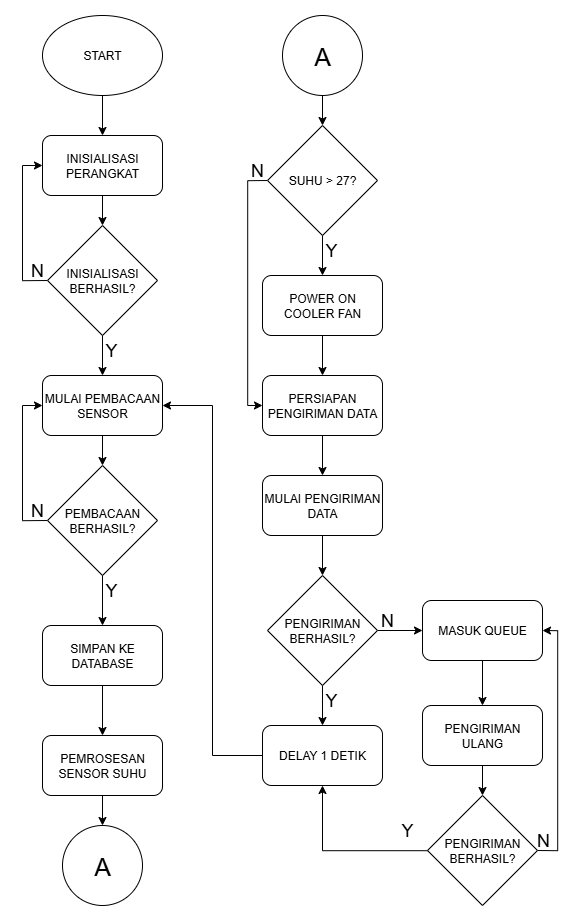

The diagram above was exported from draw.io. Its source (the exported page's mxGraphModel, read from the mxfile embedded in the PNG):
<mxGraphModel dx="3144" dy="1804" grid="1" gridSize="10" guides="1" tooltips="1" connect="1" arrows="1" fold="1" page="1" pageScale="1" pageWidth="850" pageHeight="1100" math="0" shadow="0">
  <root>
    <mxCell id="0" />
    <mxCell id="1" parent="0" />
    <mxCell id="2" value="" style="group" vertex="1" connectable="0" parent="1">
      <mxGeometry x="120" y="60" width="536" height="890" as="geometry" />
    </mxCell>
    <mxCell id="3" value="" style="edgeStyle=orthogonalEdgeStyle;rounded=0;orthogonalLoop=1;jettySize=auto;html=1;" edge="1" parent="2" source="4" target="6">
      <mxGeometry relative="1" as="geometry" />
    </mxCell>
    <mxCell id="4" value="START" style="ellipse;whiteSpace=wrap;html=1;" vertex="1" parent="2">
      <mxGeometry x="20" width="120" height="80" as="geometry" />
    </mxCell>
    <mxCell id="5" value="" style="edgeStyle=orthogonalEdgeStyle;rounded=0;orthogonalLoop=1;jettySize=auto;html=1;" edge="1" parent="2" source="6" target="14">
      <mxGeometry relative="1" as="geometry" />
    </mxCell>
    <mxCell id="6" value="INISIALISASI PERANGKAT" style="rounded=1;whiteSpace=wrap;html=1;" vertex="1" parent="2">
      <mxGeometry x="20" y="120" width="120" height="60" as="geometry" />
    </mxCell>
    <mxCell id="7" value="" style="edgeStyle=orthogonalEdgeStyle;rounded=0;orthogonalLoop=1;jettySize=auto;html=1;" edge="1" parent="2" source="8" target="11">
      <mxGeometry relative="1" as="geometry" />
    </mxCell>
    <mxCell id="8" value="MULAI PEMBACAAN SENSOR" style="rounded=1;whiteSpace=wrap;html=1;" vertex="1" parent="2">
      <mxGeometry x="20" y="360" width="120" height="60" as="geometry" />
    </mxCell>
    <mxCell id="9" style="edgeStyle=orthogonalEdgeStyle;rounded=0;orthogonalLoop=1;jettySize=auto;html=1;entryX=0;entryY=0.5;entryDx=0;entryDy=0;exitX=0;exitY=0.5;exitDx=0;exitDy=0;" edge="1" parent="2" source="11" target="8">
      <mxGeometry relative="1" as="geometry" />
    </mxCell>
    <mxCell id="10" value="" style="edgeStyle=orthogonalEdgeStyle;rounded=0;orthogonalLoop=1;jettySize=auto;html=1;" edge="1" parent="2" source="11" target="16">
      <mxGeometry relative="1" as="geometry" />
    </mxCell>
    <mxCell id="11" value="PEMBACAAN BERHASIL?" style="rhombus;whiteSpace=wrap;html=1;" vertex="1" parent="2">
      <mxGeometry x="25" y="450" width="110" height="110" as="geometry" />
    </mxCell>
    <mxCell id="12" value="" style="edgeStyle=orthogonalEdgeStyle;rounded=0;orthogonalLoop=1;jettySize=auto;html=1;" edge="1" parent="2" source="14" target="8">
      <mxGeometry relative="1" as="geometry" />
    </mxCell>
    <mxCell id="13" style="edgeStyle=orthogonalEdgeStyle;rounded=0;orthogonalLoop=1;jettySize=auto;html=1;entryX=0;entryY=0.5;entryDx=0;entryDy=0;exitX=0;exitY=0.5;exitDx=0;exitDy=0;" edge="1" parent="2" source="14" target="6">
      <mxGeometry relative="1" as="geometry" />
    </mxCell>
    <mxCell id="14" value="INISIALISASI BERHASIL?" style="rhombus;whiteSpace=wrap;html=1;" vertex="1" parent="2">
      <mxGeometry x="25" y="210" width="110" height="110" as="geometry" />
    </mxCell>
    <mxCell id="15" value="" style="edgeStyle=orthogonalEdgeStyle;rounded=0;orthogonalLoop=1;jettySize=auto;html=1;" edge="1" parent="2" source="16" target="18">
      <mxGeometry relative="1" as="geometry" />
    </mxCell>
    <mxCell id="16" value="SIMPAN KE DATABASE" style="rounded=1;whiteSpace=wrap;html=1;" vertex="1" parent="2">
      <mxGeometry x="20" y="610" width="120" height="60" as="geometry" />
    </mxCell>
    <mxCell id="17" style="edgeStyle=orthogonalEdgeStyle;rounded=0;orthogonalLoop=1;jettySize=auto;html=1;" edge="1" parent="2" source="18" target="19">
      <mxGeometry relative="1" as="geometry" />
    </mxCell>
    <mxCell id="18" value="PEMROSESAN SENSOR SUHU" style="rounded=1;whiteSpace=wrap;html=1;" vertex="1" parent="2">
      <mxGeometry x="20" y="720" width="120" height="60" as="geometry" />
    </mxCell>
    <mxCell id="19" value="&lt;font style=&quot;font-size: 25px;&quot;&gt;A&lt;/font&gt;" style="ellipse;whiteSpace=wrap;html=1;aspect=fixed;" vertex="1" parent="2">
      <mxGeometry x="40" y="810" width="80" height="80" as="geometry" />
    </mxCell>
    <mxCell id="20" value="" style="edgeStyle=orthogonalEdgeStyle;rounded=0;orthogonalLoop=1;jettySize=auto;html=1;" edge="1" parent="2" source="21" target="24">
      <mxGeometry relative="1" as="geometry" />
    </mxCell>
    <mxCell id="21" value="&lt;font style=&quot;font-size: 25px;&quot;&gt;A&lt;/font&gt;" style="ellipse;whiteSpace=wrap;html=1;aspect=fixed;" vertex="1" parent="2">
      <mxGeometry x="260" width="80" height="80" as="geometry" />
    </mxCell>
    <mxCell id="22" value="" style="edgeStyle=orthogonalEdgeStyle;rounded=0;orthogonalLoop=1;jettySize=auto;html=1;" edge="1" parent="2" source="24" target="26">
      <mxGeometry relative="1" as="geometry" />
    </mxCell>
    <mxCell id="23" style="edgeStyle=orthogonalEdgeStyle;rounded=0;orthogonalLoop=1;jettySize=auto;html=1;entryX=0;entryY=0.5;entryDx=0;entryDy=0;exitX=0;exitY=0.5;exitDx=0;exitDy=0;" edge="1" parent="2" source="24" target="28">
      <mxGeometry relative="1" as="geometry" />
    </mxCell>
    <mxCell id="24" value="SUHU &amp;gt; 27?" style="rhombus;whiteSpace=wrap;html=1;" vertex="1" parent="2">
      <mxGeometry x="245" y="110" width="110" height="110" as="geometry" />
    </mxCell>
    <mxCell id="25" value="" style="edgeStyle=orthogonalEdgeStyle;rounded=0;orthogonalLoop=1;jettySize=auto;html=1;" edge="1" parent="2" source="26" target="28">
      <mxGeometry relative="1" as="geometry" />
    </mxCell>
    <mxCell id="26" value="POWER ON COOLER FAN" style="rounded=1;whiteSpace=wrap;html=1;" vertex="1" parent="2">
      <mxGeometry x="240" y="260" width="120" height="60" as="geometry" />
    </mxCell>
    <mxCell id="27" value="" style="edgeStyle=orthogonalEdgeStyle;rounded=0;orthogonalLoop=1;jettySize=auto;html=1;" edge="1" parent="2" source="28" target="30">
      <mxGeometry relative="1" as="geometry" />
    </mxCell>
    <mxCell id="28" value="PERSIAPAN PENGIRIMAN DATA" style="rounded=1;whiteSpace=wrap;html=1;" vertex="1" parent="2">
      <mxGeometry x="240" y="360" width="120" height="60" as="geometry" />
    </mxCell>
    <mxCell id="29" value="" style="edgeStyle=orthogonalEdgeStyle;rounded=0;orthogonalLoop=1;jettySize=auto;html=1;" edge="1" parent="2" source="30" target="33">
      <mxGeometry relative="1" as="geometry" />
    </mxCell>
    <mxCell id="30" value="MULAI PENGIRIMAN DATA" style="rounded=1;whiteSpace=wrap;html=1;" vertex="1" parent="2">
      <mxGeometry x="240" y="460" width="120" height="60" as="geometry" />
    </mxCell>
    <mxCell id="31" value="" style="edgeStyle=orthogonalEdgeStyle;rounded=0;orthogonalLoop=1;jettySize=auto;html=1;" edge="1" parent="2" source="33" target="35">
      <mxGeometry relative="1" as="geometry" />
    </mxCell>
    <mxCell id="32" value="" style="edgeStyle=orthogonalEdgeStyle;rounded=0;orthogonalLoop=1;jettySize=auto;html=1;" edge="1" parent="2" source="33" target="37">
      <mxGeometry relative="1" as="geometry" />
    </mxCell>
    <mxCell id="33" value="PENGIRIMAN BERHASIL?" style="rhombus;whiteSpace=wrap;html=1;" vertex="1" parent="2">
      <mxGeometry x="245" y="560" width="110" height="110" as="geometry" />
    </mxCell>
    <mxCell id="34" style="edgeStyle=orthogonalEdgeStyle;rounded=0;orthogonalLoop=1;jettySize=auto;html=1;entryX=1;entryY=0.5;entryDx=0;entryDy=0;" edge="1" parent="2" source="35" target="8">
      <mxGeometry relative="1" as="geometry" />
    </mxCell>
    <mxCell id="35" value="DELAY 1 DETIK" style="rounded=1;whiteSpace=wrap;html=1;" vertex="1" parent="2">
      <mxGeometry x="240" y="710" width="120" height="60" as="geometry" />
    </mxCell>
    <mxCell id="36" value="" style="edgeStyle=orthogonalEdgeStyle;rounded=0;orthogonalLoop=1;jettySize=auto;html=1;" edge="1" parent="2" source="37" target="39">
      <mxGeometry relative="1" as="geometry" />
    </mxCell>
    <mxCell id="37" value="MASUK QUEUE" style="rounded=1;whiteSpace=wrap;html=1;" vertex="1" parent="2">
      <mxGeometry x="400" y="585" width="120" height="60" as="geometry" />
    </mxCell>
    <mxCell id="38" value="" style="edgeStyle=orthogonalEdgeStyle;rounded=0;orthogonalLoop=1;jettySize=auto;html=1;" edge="1" parent="2" source="39" target="42">
      <mxGeometry relative="1" as="geometry" />
    </mxCell>
    <mxCell id="39" value="PENGIRIMAN ULANG" style="rounded=1;whiteSpace=wrap;html=1;" vertex="1" parent="2">
      <mxGeometry x="400" y="690" width="120" height="60" as="geometry" />
    </mxCell>
    <mxCell id="40" style="edgeStyle=orthogonalEdgeStyle;rounded=0;orthogonalLoop=1;jettySize=auto;html=1;entryX=1;entryY=0.5;entryDx=0;entryDy=0;exitX=1;exitY=0.5;exitDx=0;exitDy=0;" edge="1" parent="2" source="42" target="37">
      <mxGeometry relative="1" as="geometry" />
    </mxCell>
    <mxCell id="41" style="edgeStyle=orthogonalEdgeStyle;rounded=0;orthogonalLoop=1;jettySize=auto;html=1;" edge="1" parent="2" source="42" target="35">
      <mxGeometry relative="1" as="geometry" />
    </mxCell>
    <mxCell id="42" value="PENGIRIMAN BERHASIL?" style="rhombus;whiteSpace=wrap;html=1;" vertex="1" parent="2">
      <mxGeometry x="405" y="780" width="110" height="110" as="geometry" />
    </mxCell>
    <mxCell id="43" value="&lt;font style=&quot;font-size: 18px;&quot;&gt;Y&lt;/font&gt;" style="text;html=1;align=center;verticalAlign=middle;whiteSpace=wrap;rounded=0;" vertex="1" parent="2">
      <mxGeometry x="74" y="320" width="30" height="30" as="geometry" />
    </mxCell>
    <mxCell id="44" value="&lt;span style=&quot;font-size: 18px;&quot;&gt;N&lt;/span&gt;" style="text;html=1;align=center;verticalAlign=middle;whiteSpace=wrap;rounded=0;" vertex="1" parent="2">
      <mxGeometry y="240" width="30" height="30" as="geometry" />
    </mxCell>
    <mxCell id="45" value="&lt;font style=&quot;font-size: 18px;&quot;&gt;Y&lt;/font&gt;" style="text;html=1;align=center;verticalAlign=middle;whiteSpace=wrap;rounded=0;" vertex="1" parent="2">
      <mxGeometry x="294" y="220" width="30" height="30" as="geometry" />
    </mxCell>
    <mxCell id="46" value="&lt;span style=&quot;font-size: 18px;&quot;&gt;N&lt;/span&gt;" style="text;html=1;align=center;verticalAlign=middle;whiteSpace=wrap;rounded=0;" vertex="1" parent="2">
      <mxGeometry x="220" y="140" width="30" height="30" as="geometry" />
    </mxCell>
    <mxCell id="47" value="&lt;font style=&quot;font-size: 18px;&quot;&gt;Y&lt;/font&gt;" style="text;html=1;align=center;verticalAlign=middle;whiteSpace=wrap;rounded=0;" vertex="1" parent="2">
      <mxGeometry x="74" y="560" width="30" height="30" as="geometry" />
    </mxCell>
    <mxCell id="48" value="&lt;span style=&quot;font-size: 18px;&quot;&gt;N&lt;/span&gt;" style="text;html=1;align=center;verticalAlign=middle;whiteSpace=wrap;rounded=0;" vertex="1" parent="2">
      <mxGeometry y="480" width="30" height="30" as="geometry" />
    </mxCell>
    <mxCell id="49" value="&lt;font style=&quot;font-size: 18px;&quot;&gt;Y&lt;/font&gt;" style="text;html=1;align=center;verticalAlign=middle;whiteSpace=wrap;rounded=0;" vertex="1" parent="2">
      <mxGeometry x="294" y="670" width="30" height="30" as="geometry" />
    </mxCell>
    <mxCell id="50" value="&lt;span style=&quot;font-size: 18px;&quot;&gt;N&lt;/span&gt;" style="text;html=1;align=center;verticalAlign=middle;whiteSpace=wrap;rounded=0;" vertex="1" parent="2">
      <mxGeometry x="350" y="590" width="30" height="30" as="geometry" />
    </mxCell>
    <mxCell id="51" value="&lt;font style=&quot;font-size: 18px;&quot;&gt;Y&lt;/font&gt;" style="text;html=1;align=center;verticalAlign=middle;whiteSpace=wrap;rounded=0;" vertex="1" parent="2">
      <mxGeometry x="370" y="800" width="30" height="30" as="geometry" />
    </mxCell>
    <mxCell id="52" value="&lt;span style=&quot;font-size: 18px;&quot;&gt;N&lt;/span&gt;" style="text;html=1;align=center;verticalAlign=middle;whiteSpace=wrap;rounded=0;" vertex="1" parent="2">
      <mxGeometry x="506" y="810" width="30" height="30" as="geometry" />
    </mxCell>
  </root>
</mxGraphModel>